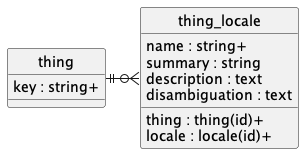

The diagram above was rendered by PlantUML. Its source (embedded in the PNG):
@startuml uml
skinparam monochrome true
skinparam linetype ortho
hide circle

entity thing {
    key : string+
}

entity thing_locale {
    thing : thing(id)+
    locale : locale(id)+
    name : string+
    summary : string
    description : text
    disambiguation : text
}

thing ||-r-o{ thing_locale

@enduml